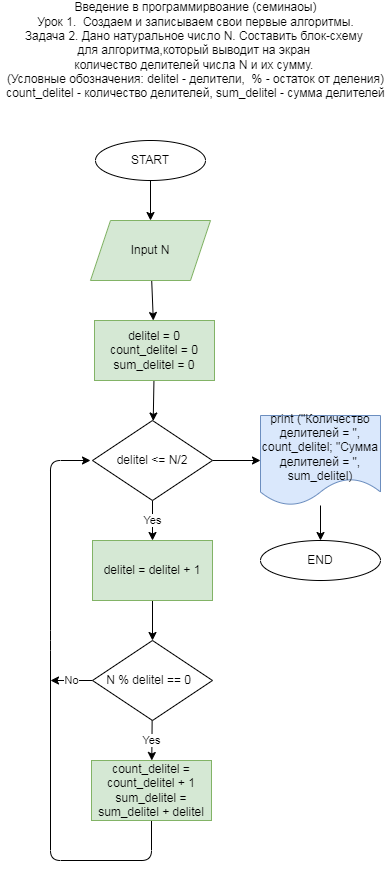

The diagram above was exported from draw.io. Its source (the exported page's mxGraphModel, read from the mxfile embedded in the PNG):
<mxGraphModel dx="406" dy="111" grid="1" gridSize="10" guides="1" tooltips="1" connect="1" arrows="1" fold="1" page="1" pageScale="1" pageWidth="827" pageHeight="1169" background="none" math="0" shadow="1">
  <root>
    <mxCell id="0" />
    <mxCell id="1" parent="0" />
    <mxCell id="7" value="" style="edgeStyle=none;html=1;rounded=0;" parent="1" source="2" target="4" edge="1">
      <mxGeometry relative="1" as="geometry" />
    </mxCell>
    <mxCell id="2" value="START" style="ellipse;whiteSpace=wrap;html=1;rounded=0;" parent="1" vertex="1">
      <mxGeometry x="105" y="150" width="110" height="40" as="geometry" />
    </mxCell>
    <mxCell id="8" value="" style="edgeStyle=none;html=1;rounded=0;" parent="1" source="4" target="5" edge="1">
      <mxGeometry relative="1" as="geometry" />
    </mxCell>
    <mxCell id="4" value="Input N" style="shape=parallelogram;perimeter=parallelogramPerimeter;whiteSpace=wrap;html=1;fixedSize=1;rounded=0;fillColor=#d5e8d4;strokeColor=#82b366;" parent="1" vertex="1">
      <mxGeometry x="100" y="230" width="120" height="60" as="geometry" />
    </mxCell>
    <mxCell id="9" value="" style="edgeStyle=none;html=1;rounded=0;" parent="1" source="5" target="6" edge="1">
      <mxGeometry relative="1" as="geometry" />
    </mxCell>
    <mxCell id="5" value="delitel = 0&lt;br&gt;count_delitel = 0&lt;br&gt;sum_delitel = 0" style="rounded=0;whiteSpace=wrap;html=1;fillColor=#d5e8d4;strokeColor=#82b366;" parent="1" vertex="1">
      <mxGeometry x="104" y="330" width="120" height="60" as="geometry" />
    </mxCell>
    <mxCell id="11" value="Yes" style="edgeStyle=none;html=1;rounded=0;" parent="1" source="6" edge="1">
      <mxGeometry relative="1" as="geometry">
        <mxPoint x="162" y="550" as="targetPoint" />
      </mxGeometry>
    </mxCell>
    <mxCell id="31" value="" style="edgeStyle=none;html=1;" parent="1" source="6" target="14" edge="1">
      <mxGeometry relative="1" as="geometry" />
    </mxCell>
    <mxCell id="6" value="delitel &amp;lt;= N/2" style="rhombus;whiteSpace=wrap;html=1;rounded=0;" parent="1" vertex="1">
      <mxGeometry x="102" y="430" width="120" height="80" as="geometry" />
    </mxCell>
    <mxCell id="27" value="Yes" style="edgeStyle=none;html=1;" parent="1" source="13" target="26" edge="1">
      <mxGeometry relative="1" as="geometry" />
    </mxCell>
    <mxCell id="29" value="No" style="edgeStyle=none;html=1;" parent="1" source="13" edge="1">
      <mxGeometry relative="1" as="geometry">
        <mxPoint x="60" y="690" as="targetPoint" />
      </mxGeometry>
    </mxCell>
    <mxCell id="13" value="N % delitel == 0&amp;nbsp;&amp;nbsp;" style="rhombus;whiteSpace=wrap;html=1;rounded=0;" parent="1" vertex="1">
      <mxGeometry x="102" y="650" width="120" height="80" as="geometry" />
    </mxCell>
    <mxCell id="32" value="" style="edgeStyle=none;html=1;" parent="1" source="14" target="23" edge="1">
      <mxGeometry relative="1" as="geometry" />
    </mxCell>
    <mxCell id="14" value="print (&quot;Количество делителей = &quot;, count_delitel; &quot;Сумма делителей = &quot;, sum_delitel)" style="shape=document;whiteSpace=wrap;html=1;boundedLbl=1;rounded=0;fillColor=#dae8fc;strokeColor=#6c8ebf;" parent="1" vertex="1">
      <mxGeometry x="270" y="425" width="120" height="90" as="geometry" />
    </mxCell>
    <mxCell id="20" value="" style="edgeStyle=none;html=1;rounded=0;" parent="1" source="16" target="13" edge="1">
      <mxGeometry relative="1" as="geometry" />
    </mxCell>
    <mxCell id="16" value="delitel = delitel + 1" style="rounded=0;whiteSpace=wrap;html=1;fillColor=#d5e8d4;strokeColor=#82b366;" parent="1" vertex="1">
      <mxGeometry x="102" y="550" width="120" height="60" as="geometry" />
    </mxCell>
    <mxCell id="23" value="END" style="ellipse;whiteSpace=wrap;html=1;rounded=0;" parent="1" vertex="1">
      <mxGeometry x="270" y="550" width="120" height="40" as="geometry" />
    </mxCell>
    <mxCell id="d4JFx_HcYVwbBNUz4sTg-24" value="Введение в программирвоание (семинаоы)&lt;br&gt;Урок 1.&amp;nbsp;&amp;nbsp;Создаем и записываем свои первые алгоритмы.&lt;br&gt;Задача 2. Дано натуральное число N. Составить блок-схему &lt;br&gt;для алгоритма,который выводит на экран &lt;br&gt;количество делителей числа N и их сумму.&amp;nbsp;&lt;br&gt;(Условные обозначения: delitel - делители,&amp;nbsp; % - остаток от деления)&lt;br&gt;count_delitel - количество делителей, sum_delitel - сумма делителей" style="text;html=1;resizable=0;autosize=1;align=center;verticalAlign=middle;points=[];fillColor=none;strokeColor=none;rounded=0;" parent="1" vertex="1">
      <mxGeometry x="10" y="10" width="390" height="100" as="geometry" />
    </mxCell>
    <mxCell id="30" style="edgeStyle=none;html=1;" parent="1" source="26" edge="1">
      <mxGeometry relative="1" as="geometry">
        <mxPoint x="100" y="470" as="targetPoint" />
        <Array as="points">
          <mxPoint x="161" y="870" />
          <mxPoint x="60" y="870" />
          <mxPoint x="60" y="650" />
          <mxPoint x="60" y="470" />
        </Array>
      </mxGeometry>
    </mxCell>
    <mxCell id="26" value="count_delitel = count_delitel + 1&lt;br&gt;sum_delitel = sum_delitel + delitel" style="rounded=0;whiteSpace=wrap;html=1;fillColor=#d5e8d4;strokeColor=#82b366;" parent="1" vertex="1">
      <mxGeometry x="101" y="770" width="120" height="60" as="geometry" />
    </mxCell>
  </root>
</mxGraphModel>